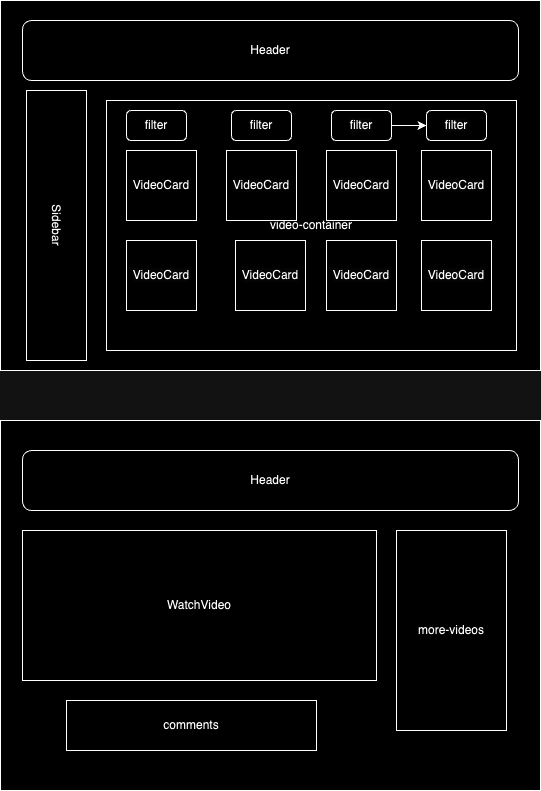

The diagram above was exported from draw.io. Its source (the exported page's mxGraphModel, read from the mxfile embedded in the PNG):
<mxGraphModel dx="823" dy="565" grid="1" gridSize="10" guides="1" tooltips="1" connect="1" arrows="1" fold="1" page="1" pageScale="1" pageWidth="827" pageHeight="1169" math="0" shadow="0">
  <root>
    <mxCell id="0" />
    <mxCell id="1" parent="0" />
    <mxCell id="a_WNXXBBCxCYYW28QRv1-1" value="" style="rounded=0;whiteSpace=wrap;html=1;" vertex="1" parent="1">
      <mxGeometry x="144" y="290" width="540" height="370" as="geometry" />
    </mxCell>
    <mxCell id="a_WNXXBBCxCYYW28QRv1-2" value="Header" style="rounded=1;whiteSpace=wrap;html=1;" vertex="1" parent="1">
      <mxGeometry x="166" y="310" width="496" height="60" as="geometry" />
    </mxCell>
    <mxCell id="a_WNXXBBCxCYYW28QRv1-4" value="Sidebar" style="rounded=0;whiteSpace=wrap;html=1;rotation=90;" vertex="1" parent="1">
      <mxGeometry x="65" y="485" width="270" height="60" as="geometry" />
    </mxCell>
    <mxCell id="a_WNXXBBCxCYYW28QRv1-7" value="video-container" style="rounded=0;whiteSpace=wrap;html=1;" vertex="1" parent="1">
      <mxGeometry x="250" y="390" width="410" height="250" as="geometry" />
    </mxCell>
    <mxCell id="a_WNXXBBCxCYYW28QRv1-8" value="filter" style="rounded=1;whiteSpace=wrap;html=1;" vertex="1" parent="1">
      <mxGeometry x="270" y="400" width="60" height="30" as="geometry" />
    </mxCell>
    <mxCell id="a_WNXXBBCxCYYW28QRv1-9" value="filter" style="rounded=1;whiteSpace=wrap;html=1;" vertex="1" parent="1">
      <mxGeometry x="375" y="400" width="60" height="30" as="geometry" />
    </mxCell>
    <mxCell id="a_WNXXBBCxCYYW28QRv1-12" value="" style="edgeStyle=orthogonalEdgeStyle;rounded=0;orthogonalLoop=1;jettySize=auto;html=1;" edge="1" parent="1" source="a_WNXXBBCxCYYW28QRv1-10" target="a_WNXXBBCxCYYW28QRv1-11">
      <mxGeometry relative="1" as="geometry" />
    </mxCell>
    <mxCell id="a_WNXXBBCxCYYW28QRv1-10" value="&lt;meta charset=&quot;utf-8&quot;&gt;&lt;span style=&quot;color: rgb(0, 0, 0); font-family: Helvetica; font-size: 12px; font-style: normal; font-variant-ligatures: normal; font-variant-caps: normal; font-weight: 400; letter-spacing: normal; orphans: 2; text-align: center; text-indent: 0px; text-transform: none; widows: 2; word-spacing: 0px; -webkit-text-stroke-width: 0px; white-space: normal; background-color: rgb(251, 251, 251); text-decoration-thickness: initial; text-decoration-style: initial; text-decoration-color: initial; display: inline !important; float: none;&quot;&gt;filter&lt;/span&gt;" style="rounded=1;whiteSpace=wrap;html=1;" vertex="1" parent="1">
      <mxGeometry x="475" y="400" width="60" height="30" as="geometry" />
    </mxCell>
    <mxCell id="a_WNXXBBCxCYYW28QRv1-11" value="&lt;meta charset=&quot;utf-8&quot;&gt;&lt;span style=&quot;color: rgb(0, 0, 0); font-family: Helvetica; font-size: 12px; font-style: normal; font-variant-ligatures: normal; font-variant-caps: normal; font-weight: 400; letter-spacing: normal; orphans: 2; text-align: center; text-indent: 0px; text-transform: none; widows: 2; word-spacing: 0px; -webkit-text-stroke-width: 0px; white-space: normal; background-color: rgb(251, 251, 251); text-decoration-thickness: initial; text-decoration-style: initial; text-decoration-color: initial; display: inline !important; float: none;&quot;&gt;filter&lt;/span&gt;" style="rounded=1;whiteSpace=wrap;html=1;" vertex="1" parent="1">
      <mxGeometry x="570" y="400" width="60" height="30" as="geometry" />
    </mxCell>
    <mxCell id="a_WNXXBBCxCYYW28QRv1-14" value="VideoCard" style="whiteSpace=wrap;html=1;aspect=fixed;" vertex="1" parent="1">
      <mxGeometry x="270" y="440" width="70" height="70" as="geometry" />
    </mxCell>
    <mxCell id="a_WNXXBBCxCYYW28QRv1-15" value="&lt;meta charset=&quot;utf-8&quot;&gt;&lt;span style=&quot;color: rgb(0, 0, 0); font-family: Helvetica; font-size: 12px; font-style: normal; font-variant-ligatures: normal; font-variant-caps: normal; font-weight: 400; letter-spacing: normal; orphans: 2; text-align: center; text-indent: 0px; text-transform: none; widows: 2; word-spacing: 0px; -webkit-text-stroke-width: 0px; white-space: normal; background-color: rgb(251, 251, 251); text-decoration-thickness: initial; text-decoration-style: initial; text-decoration-color: initial; display: inline !important; float: none;&quot;&gt;VideoCard&lt;/span&gt;" style="whiteSpace=wrap;html=1;aspect=fixed;" vertex="1" parent="1">
      <mxGeometry x="370" y="440" width="70" height="70" as="geometry" />
    </mxCell>
    <mxCell id="a_WNXXBBCxCYYW28QRv1-16" value="&lt;meta charset=&quot;utf-8&quot;&gt;&lt;span style=&quot;color: rgb(0, 0, 0); font-family: Helvetica; font-size: 12px; font-style: normal; font-variant-ligatures: normal; font-variant-caps: normal; font-weight: 400; letter-spacing: normal; orphans: 2; text-align: center; text-indent: 0px; text-transform: none; widows: 2; word-spacing: 0px; -webkit-text-stroke-width: 0px; white-space: normal; background-color: rgb(251, 251, 251); text-decoration-thickness: initial; text-decoration-style: initial; text-decoration-color: initial; display: inline !important; float: none;&quot;&gt;VideoCard&lt;/span&gt;" style="whiteSpace=wrap;html=1;aspect=fixed;" vertex="1" parent="1">
      <mxGeometry x="470" y="440" width="70" height="70" as="geometry" />
    </mxCell>
    <mxCell id="a_WNXXBBCxCYYW28QRv1-17" value="&lt;meta charset=&quot;utf-8&quot;&gt;&lt;span style=&quot;color: rgb(0, 0, 0); font-family: Helvetica; font-size: 12px; font-style: normal; font-variant-ligatures: normal; font-variant-caps: normal; font-weight: 400; letter-spacing: normal; orphans: 2; text-align: center; text-indent: 0px; text-transform: none; widows: 2; word-spacing: 0px; -webkit-text-stroke-width: 0px; white-space: normal; background-color: rgb(251, 251, 251); text-decoration-thickness: initial; text-decoration-style: initial; text-decoration-color: initial; display: inline !important; float: none;&quot;&gt;VideoCard&lt;/span&gt;" style="whiteSpace=wrap;html=1;aspect=fixed;" vertex="1" parent="1">
      <mxGeometry x="565" y="440" width="70" height="70" as="geometry" />
    </mxCell>
    <mxCell id="a_WNXXBBCxCYYW28QRv1-18" value="&lt;meta charset=&quot;utf-8&quot;&gt;&lt;span style=&quot;color: rgb(0, 0, 0); font-family: Helvetica; font-size: 12px; font-style: normal; font-variant-ligatures: normal; font-variant-caps: normal; font-weight: 400; letter-spacing: normal; orphans: 2; text-align: center; text-indent: 0px; text-transform: none; widows: 2; word-spacing: 0px; -webkit-text-stroke-width: 0px; white-space: normal; background-color: rgb(251, 251, 251); text-decoration-thickness: initial; text-decoration-style: initial; text-decoration-color: initial; display: inline !important; float: none;&quot;&gt;VideoCard&lt;/span&gt;" style="whiteSpace=wrap;html=1;aspect=fixed;" vertex="1" parent="1">
      <mxGeometry x="565" y="530" width="70" height="70" as="geometry" />
    </mxCell>
    <mxCell id="a_WNXXBBCxCYYW28QRv1-19" value="&lt;meta charset=&quot;utf-8&quot;&gt;&lt;span style=&quot;color: rgb(0, 0, 0); font-family: Helvetica; font-size: 12px; font-style: normal; font-variant-ligatures: normal; font-variant-caps: normal; font-weight: 400; letter-spacing: normal; orphans: 2; text-align: center; text-indent: 0px; text-transform: none; widows: 2; word-spacing: 0px; -webkit-text-stroke-width: 0px; white-space: normal; background-color: rgb(251, 251, 251); text-decoration-thickness: initial; text-decoration-style: initial; text-decoration-color: initial; display: inline !important; float: none;&quot;&gt;VideoCard&lt;/span&gt;" style="whiteSpace=wrap;html=1;aspect=fixed;" vertex="1" parent="1">
      <mxGeometry x="470" y="530" width="70" height="70" as="geometry" />
    </mxCell>
    <mxCell id="a_WNXXBBCxCYYW28QRv1-20" value="&lt;meta charset=&quot;utf-8&quot;&gt;&lt;span style=&quot;color: rgb(0, 0, 0); font-family: Helvetica; font-size: 12px; font-style: normal; font-variant-ligatures: normal; font-variant-caps: normal; font-weight: 400; letter-spacing: normal; orphans: 2; text-align: center; text-indent: 0px; text-transform: none; widows: 2; word-spacing: 0px; -webkit-text-stroke-width: 0px; white-space: normal; background-color: rgb(251, 251, 251); text-decoration-thickness: initial; text-decoration-style: initial; text-decoration-color: initial; display: inline !important; float: none;&quot;&gt;VideoCard&lt;/span&gt;" style="whiteSpace=wrap;html=1;aspect=fixed;" vertex="1" parent="1">
      <mxGeometry x="379" y="530" width="70" height="70" as="geometry" />
    </mxCell>
    <mxCell id="a_WNXXBBCxCYYW28QRv1-21" value="&lt;meta charset=&quot;utf-8&quot;&gt;&lt;span style=&quot;color: rgb(0, 0, 0); font-family: Helvetica; font-size: 12px; font-style: normal; font-variant-ligatures: normal; font-variant-caps: normal; font-weight: 400; letter-spacing: normal; orphans: 2; text-align: center; text-indent: 0px; text-transform: none; widows: 2; word-spacing: 0px; -webkit-text-stroke-width: 0px; white-space: normal; background-color: rgb(251, 251, 251); text-decoration-thickness: initial; text-decoration-style: initial; text-decoration-color: initial; display: inline !important; float: none;&quot;&gt;VideoCard&lt;/span&gt;" style="whiteSpace=wrap;html=1;aspect=fixed;" vertex="1" parent="1">
      <mxGeometry x="270" y="530" width="70" height="70" as="geometry" />
    </mxCell>
    <mxCell id="a_WNXXBBCxCYYW28QRv1-22" value="" style="rounded=0;whiteSpace=wrap;html=1;" vertex="1" parent="1">
      <mxGeometry x="144" y="710" width="540" height="370" as="geometry" />
    </mxCell>
    <mxCell id="a_WNXXBBCxCYYW28QRv1-23" value="Header" style="rounded=1;whiteSpace=wrap;html=1;" vertex="1" parent="1">
      <mxGeometry x="166" y="740" width="496" height="60" as="geometry" />
    </mxCell>
    <mxCell id="a_WNXXBBCxCYYW28QRv1-24" value="WatchVideo" style="rounded=0;whiteSpace=wrap;html=1;" vertex="1" parent="1">
      <mxGeometry x="166" y="820" width="354" height="150" as="geometry" />
    </mxCell>
    <mxCell id="a_WNXXBBCxCYYW28QRv1-25" value="comments" style="rounded=0;whiteSpace=wrap;html=1;" vertex="1" parent="1">
      <mxGeometry x="210" y="990" width="250" height="50" as="geometry" />
    </mxCell>
    <mxCell id="a_WNXXBBCxCYYW28QRv1-26" value="more-videos" style="rounded=0;whiteSpace=wrap;html=1;" vertex="1" parent="1">
      <mxGeometry x="540" y="820" width="110" height="200" as="geometry" />
    </mxCell>
  </root>
</mxGraphModel>